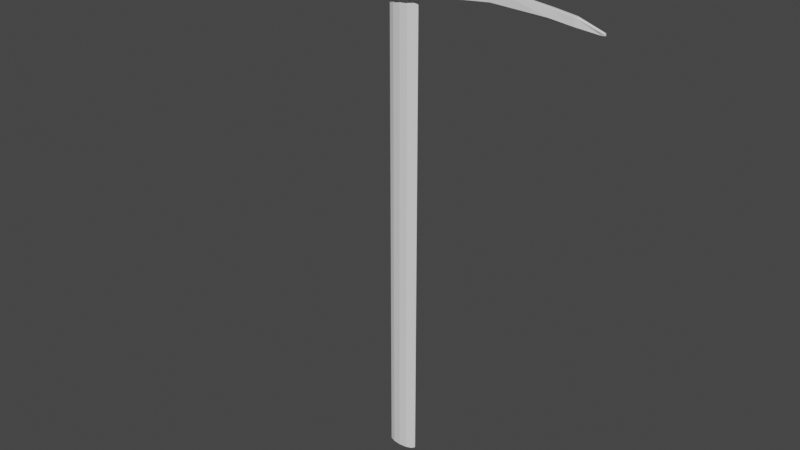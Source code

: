# Source: PickAxeV1.0.blend  (saved by Blender 2.90.8; exported with 4.5.12 LTS)
import bpy
from mathutils import Matrix  # noqa: F401  (used for matrix-valued properties, if any)

bpy.ops.wm.read_factory_settings(use_empty=True)
scene = bpy.context.scene
scene.name = 'Scene'

# ---- collections
col_collection = bpy.data.collections.new('Collection'); scene.collection.children.link(col_collection)

# ---- world
world_world = bpy.data.worlds.new('World'); scene.world = world_world
world_world.use_nodes = True; world_world.node_tree.nodes.clear()
_N = world_world.node_tree.nodes; _L = world_world.node_tree.links
n0 = _N.new('ShaderNodeOutputWorld'); n0.name = 'World Output'; n0.location = (300, 300)
n1 = _N.new('ShaderNodeBackground'); n1.name = 'Background'; n1.location = (10, 300)
n1.inputs[0].default_value = (0.05088, 0.05088, 0.05088, 1.0)
_L.new(n1.outputs[0], n0.inputs[0])
n0.is_active_output = True
world_world.color = (0.05088, 0.05088, 0.05088)
world_world.use_sun_shadow = False
world_world.sun_shadow_jitter_overblur = 0.0

# ---- meshes
me_cylinder = bpy.data.meshes.new('Cylinder')
me_cylinder.from_pydata([(2.757e-07, -0.271, 10.6), (0.2112, -0.2437, 10.6), (-0.2112, 0.1092, 1.0), (-0.2112, 0.1092, -1.0), (-0.3658, 0.03459, 1.0), (-0.3658, 0.03459, -1.0), (-0.4224, -0.06728, 1.0), (-0.4224, -0.06728, -1.0), (-0.3658, -0.1692, 1.0), (-0.3658, -0.1692, -1.0), (-0.2112, -0.2437, 1.0), (-0.2112, -0.2437, -1.0), (1.118e-07, -0.271, 1.0), (1.118e-07, -0.271, -1.0), (0.2112, -0.2437, 1.0), (0.2112, -0.2437, -1.0), (-0.3658, -0.1692, 10.6), (-0.4224, -0.06728, 10.6), (-0.3658, 0.03459, 10.6), (-0.2112, 0.1092, 10.6), (5.215e-08, 0.1365, -1.0), (5.215e-08, 0.1365, 1.0), (0.2112, 0.1092, -1.0), (0.2112, 0.1092, 1.0), (0.3658, 0.03459, -1.0), (0.3658, 0.03459, 1.0), (0.4224, -0.06728, -1.0), (0.4224, -0.06728, 1.0), (0.3658, -0.1692, -1.0), (0.3658, -0.1692, 1.0), (0.2112, -0.2437, -1.0), (0.2112, -0.2437, 1.0), (1.118e-07, -0.271, -1.0), (1.118e-07, -0.271, 1.0), (-0.2112, -0.2437, -1.0), (-0.2112, -0.2437, 1.0), (-0.3658, -0.1692, -1.0), (-0.3658, -0.1692, 1.0), (-0.4224, -0.06728, -1.0), (-0.4224, -0.06728, 1.0), (-0.3658, 0.03459, -1.0), (-0.3658, 0.03459, 1.0), (-0.2112, 0.1092, -1.0), (-0.2112, 0.1092, 1.0), (0.2112, 0.1092, 10.6), (2.086e-07, 0.1365, 10.6), (0.3658, 0.03459, 10.6), (0.4224, -0.06728, 10.6), (0.3658, -0.1692, 10.6), (0.2112, -0.2437, 10.6), (2.757e-07, -0.271, 10.6), (-0.2112, -0.2437, 10.6), (-0.3658, -0.1692, 10.6), (-0.4224, -0.06728, 10.6), (-0.3658, 0.03459, 10.6), (-0.2112, 0.1092, 10.6)], [], [(44, 45, 55, 54, 53, 52, 51, 50, 49, 48, 47, 46), (20, 22, 24, 26, 28, 30, 32, 34, 36, 38, 40, 42), (42, 43, 21, 20), (28, 29, 31, 30), (26, 27, 29, 28), (24, 25, 27, 26), (22, 23, 25, 24), (20, 21, 23, 22), (12, 14, 1, 0), (6, 8, 16, 17), (5, 4, 2, 3), (2, 4, 18, 19), (7, 6, 4, 5), (9, 8, 6, 7), (11, 10, 8, 9), (13, 12, 10, 11), (15, 14, 12, 13), (25, 23, 44, 46), (41, 39, 53, 54), (37, 35, 51, 52), (35, 33, 50, 51), (31, 29, 48, 49), (29, 27, 47, 48), (21, 43, 55, 45), (23, 21, 45, 44), (27, 25, 46, 47)])
_uv = me_cylinder.uv_layers.new(name='UVMap')
_uv.uv.foreach_set('vector', [0.37, 0.4578, 0.25, 0.49, 0.13, 0.4578, 0.04215, 0.37, 0.01, 0.25, 0.04215, 0.13, 0.13, 0.04215, 0.25, 0.01, 0.37, 0.04215, 0.4578, 0.13, 0.49, 0.25, 0.4578, 0.37, 0.75, 0.49, 0.87, 0.4578, 0.9578, 0.37, 0.99, 0.25, 0.9578, 0.13, 0.87, 0.04215, 0.75, 0.01, 0.63, 0.04215, 0.5422, 0.13, 0.51, 0.25, 0.5422, 0.37, 0.63, 0.4578, 0.08333, 0.5, 0.08333, 1.0, 7.451e-08, 1.0, 7.451e-08, 0.5, 0.6667, 0.5, 0.6667, 1.0, 0.5833, 1.0, 0.5833, 0.5, 0.75, 0.5, 0.75, 1.0, 0.6667, 1.0, 0.6667, 0.5, 0.8333, 0.5, 0.8333, 1.0, 0.75, 1.0, 0.75, 0.5, 0.9167, 0.5, 0.9167, 1.0, 0.8333, 1.0, 0.8333, 0.5, 1.0, 0.5, 1.0, 1.0, 0.9167, 1.0, 0.9167, 0.5, 0.5, 1.0, 0.5833, 1.0, 0.5833, 1.0, 0.5, 1.0, 0.25, 1.0, 0.3333, 1.0, 0.3333, 1.0, 0.25, 1.0, 0.1667, 0.5, 0.1667, 1.0, 0.08333, 1.0, 0.08333, 0.5, 0.08333, 1.0, 0.1667, 1.0, 0.1667, 1.0, 0.08333, 1.0, 0.25, 0.5, 0.25, 1.0, 0.1667, 1.0, 0.1667, 0.5, 0.3333, 0.5, 0.3333, 1.0, 0.25, 1.0, 0.25, 0.5, 0.4167, 0.5, 0.4167, 1.0, 0.3333, 1.0, 0.3333, 0.5, 0.5, 0.5, 0.5, 1.0, 0.4167, 1.0, 0.4167, 0.5, 0.5833, 0.5, 0.5833, 1.0, 0.5, 1.0, 0.5, 0.5, 0.8333, 1.0, 0.9167, 1.0, 0.9167, 1.0, 0.8333, 1.0, 0.1667, 1.0, 0.25, 1.0, 0.25, 1.0, 0.1667, 1.0, 0.3333, 1.0, 0.4167, 1.0, 0.4167, 1.0, 0.3333, 1.0, 0.4167, 1.0, 0.5, 1.0, 0.5, 1.0, 0.4167, 1.0, 0.5833, 1.0, 0.6667, 1.0, 0.6667, 1.0, 0.5833, 1.0, 0.6667, 1.0, 0.75, 1.0, 0.75, 1.0, 0.6667, 1.0, 7.451e-08, 1.0, 0.08333, 1.0, 0.08333, 1.0, 7.451e-08, 1.0, 0.9167, 1.0, 1.0, 1.0, 1.0, 1.0, 0.9167, 1.0, 0.75, 1.0, 0.8333, 1.0, 0.8333, 1.0, 0.75, 1.0])
me_cylinder.use_remesh_fix_poles = True
me_cylinder.use_remesh_preserve_attributes = False
me_cylinder.use_mirror_vertex_groups = False
me_cylinder.update()
me_cylinder_001 = bpy.data.meshes.new('Cylinder.001')
me_cylinder_001.from_pydata([(0.0, 1.0, -1.0), (0.0, 1.0, 1.0), (0.5, 0.866, -1.0), (0.5, 0.866, 1.0), (0.866, 0.5, -1.0), (0.866, 0.5, 1.0), (1.0, -4.371e-08, -1.0), (1.0, -4.371e-08, 1.0), (0.866, -0.5, -1.0), (0.866, -0.5, 1.0), (0.5, -0.866, -1.0), (0.5, -0.866, 1.0), (1.51e-07, -1.0, -1.0), (1.51e-07, -1.0, 1.0), (-0.5, -0.866, -1.0), (-0.5, -0.866, 1.0), (-0.866, -0.5, -1.0), (-0.866, -0.5, 1.0), (-1.0, -4.649e-07, -1.0), (-1.0, -4.649e-07, 1.0), (-0.866, 0.5, -1.0), (-0.866, 0.5, 1.0), (-0.5, 0.866, -1.0), (-0.5, 0.866, 1.0), (0.866, 0.5, 1.0), (0.866, 0.5, -1.0), (1.0, -4.371e-08, -1.0), (1.0, -4.371e-08, 1.0), (0.866, -0.5, -1.0), (0.866, -0.5, 1.0), (6.749, 0.2338, 0.2324), (6.873, 0.2926, -0.3443), (6.485, -1.249e-06, -0.5521), (6.883, -1.249e-06, 0.2324), (6.749, -0.2491, -0.3615), (6.749, -0.1665, 0.2324), (-6.806, -0.2961, 0.05077), (-6.75, -0.2619, -0.3754), (-6.884, -9.807e-06, -0.3754), (-6.94, -0.1581, 0.05077), (-6.75, 0.2092, -0.3754), (-6.806, 0.1184, 0.05077), (-9.305, -0.08276, -0.7411), (-9.305, -0.05463, -0.8164), (-9.439, -1.753e-05, -0.7912), (-9.439, -1.753e-05, -0.7411), (-9.305, 0.066, -0.7964), (-9.305, 0.06828, -0.7411), (8.907, 0.1292, -0.6153), (8.907, 0.1323, -0.7624), (9.041, -1.249e-06, -0.7817), (9.041, -1.249e-06, -0.6153), (8.907, -0.05775, -0.8028), (8.907, -0.127, -0.6153), (-2.043, -2.12e-06, -0.3954), (-1.909, 0.5, -0.3954), (-2.043, -2.12e-06, 1.0), (-1.909, -0.5, 1.0), (-1.909, -0.5, -0.3954), (-1.909, 0.5, 1.0), (2.226, 0.5, -0.2391), (2.36, -3.224e-07, -0.2942), (1.91, -0.5, -0.5302), (2.226, -0.5, 1.0), (2.36, -3.224e-07, 1.0), (2.226, 0.5, 1.0), (-8.028, -0.2227, -0.7653), (-8.162, -1.367e-05, -0.7653), (-8.028, 0.1652, -0.7653), (-8.028, 0.2014, -0.3015), (-8.162, -1.367e-05, -0.3015), (-8.028, -0.2948, -0.3015), (-4.463, -5.964e-06, -0.03775), (-4.463, -5.964e-06, 0.5685), (-4.329, 0.3064, 0.5685), (-4.329, 0.2281, -0.03775), (-4.329, -0.3503, 0.5685), (-4.329, -0.265, -0.03775), (4.488, 0.5, -0.2765), (4.212, -0.2535, -0.1914), (4.622, -7.857e-07, 0.6581), (4.622, -7.857e-07, -0.2093), (4.488, -0.2407, 0.6581), (4.488, 0.2497, 0.6581), (7.962, -1.249e-06, -0.01115), (7.828, 0.2097, -0.01115), (7.828, 0.2816, -0.7342), (7.828, -0.1861, -0.01115), (7.962, -1.249e-06, -0.6621), (7.828, -0.244, -0.5766)], [], [(0, 1, 3, 2), (2, 3, 5, 4), (7, 9, 29, 27), (4, 5, 24, 25), (8, 9, 11, 10), (10, 11, 13, 12), (12, 13, 15, 14), (14, 15, 17, 16), (76, 73, 39, 36), (75, 72, 38, 40), (3, 1, 23, 21, 19, 17, 15, 13, 11, 9, 7, 5), (20, 21, 23, 22), (22, 23, 1, 0), (0, 2, 4, 6, 8, 10, 12, 14, 16, 18, 20, 22), (82, 79, 34, 35), (81, 78, 31, 32), (6, 4, 25, 26), (9, 8, 28, 29), (8, 6, 26, 28), (5, 7, 27, 24), (86, 85, 48, 49), (85, 84, 51, 48), (79, 81, 32, 34), (83, 80, 33, 30), (78, 83, 30, 31), (80, 82, 35, 33), (69, 68, 46, 47), (67, 66, 43, 44), (77, 76, 36, 37), (73, 74, 41, 39), (72, 77, 37, 38), (74, 75, 40, 41), (43, 42, 45, 44), (44, 45, 47, 46), (68, 67, 44, 46), (71, 70, 45, 42), (66, 71, 42, 43), (70, 69, 47, 45), (49, 48, 51, 50), (50, 51, 53, 52), (84, 87, 53, 51), (88, 86, 49, 50), (87, 89, 52, 53), (89, 88, 50, 52), (21, 20, 55, 59), (18, 16, 58, 54), (19, 21, 59, 56), (16, 17, 57, 58), (20, 18, 54, 55), (17, 19, 56, 57), (27, 29, 63, 64), (25, 24, 65, 60), (24, 27, 64, 65), (28, 26, 61, 62), (26, 25, 60, 61), (29, 28, 62, 63), (39, 41, 69, 70), (37, 36, 71, 66), (36, 39, 70, 71), (40, 38, 67, 68), (38, 37, 66, 67), (41, 40, 68, 69), (59, 55, 75, 74), (54, 58, 77, 72), (56, 59, 74, 73), (58, 57, 76, 77), (55, 54, 72, 75), (57, 56, 73, 76), (64, 63, 82, 80), (60, 65, 83, 78), (65, 64, 80, 83), (62, 61, 81, 79), (61, 60, 78, 81), (63, 62, 79, 82), (34, 32, 88, 89), (35, 34, 89, 87), (32, 31, 86, 88), (33, 35, 87, 84), (30, 33, 84, 85), (31, 30, 85, 86)])
_uv = me_cylinder_001.uv_layers.new(name='UVMap')
_uv.uv.foreach_set('vector', [1.0, 0.5, 1.0, 1.0, 0.9167, 1.0, 0.9167, 0.5, 0.9167, 0.5, 0.9167, 1.0, 0.8333, 1.0, 0.8333, 0.5, 0.49, 0.25, 0.4578, 0.13, 0.4578, 0.13, 0.49, 0.25, 0.8333, 0.5, 0.8333, 1.0, 0.8333, 1.0, 0.8333, 0.5, 0.6667, 0.5, 0.6667, 1.0, 0.5833, 1.0, 0.5833, 0.5, 0.5833, 0.5, 0.5833, 1.0, 0.5, 1.0, 0.5, 0.5, 0.5, 0.5, 0.5, 1.0, 0.4167, 1.0, 0.4167, 0.5, 0.4167, 0.5, 0.4167, 1.0, 0.3333, 1.0, 0.3333, 0.5, 0.04215, 0.13, 0.01, 0.25, 0.01, 0.25, 0.04215, 0.13, 0.5422, 0.37, 0.51, 0.25, 0.51, 0.25, 0.5422, 0.37, 0.37, 0.4578, 0.25, 0.49, 0.13, 0.4578, 0.04215, 0.37, 0.01, 0.25, 0.04215, 0.13, 0.13, 0.04215, 0.25, 0.01, 0.37, 0.04215, 0.4578, 0.13, 0.49, 0.25, 0.4578, 0.37, 0.1667, 0.5, 0.1667, 1.0, 0.08333, 1.0, 0.08333, 0.5, 0.08333, 0.5, 0.08333, 1.0, 7.451e-08, 1.0, 7.451e-08, 0.5, 0.75, 0.49, 0.87, 0.4578, 0.9578, 0.37, 0.99, 0.25, 0.9578, 0.13, 0.87, 0.04215, 0.75, 0.01, 0.63, 0.04215, 0.5422, 0.13, 0.51, 0.25, 0.5422, 0.37, 0.63, 0.4578, 0.6667, 1.0, 0.6667, 0.5, 0.6667, 0.5, 0.6667, 1.0, 0.99, 0.25, 0.9578, 0.37, 0.9578, 0.37, 0.99, 0.25, 0.99, 0.25, 0.9578, 0.37, 0.9578, 0.37, 0.99, 0.25, 0.6667, 1.0, 0.6667, 0.5, 0.6667, 0.5, 0.6667, 1.0, 0.9578, 0.13, 0.99, 0.25, 0.99, 0.25, 0.9578, 0.13, 0.4578, 0.37, 0.49, 0.25, 0.49, 0.25, 0.4578, 0.37, 0.8333, 0.5, 0.8333, 1.0, 0.8333, 1.0, 0.8333, 0.5, 0.4578, 0.37, 0.49, 0.25, 0.49, 0.25, 0.4578, 0.37, 0.9578, 0.13, 0.99, 0.25, 0.99, 0.25, 0.9578, 0.13, 0.4578, 0.37, 0.49, 0.25, 0.49, 0.25, 0.4578, 0.37, 0.8333, 0.5, 0.8333, 1.0, 0.8333, 1.0, 0.8333, 0.5, 0.49, 0.25, 0.4578, 0.13, 0.4578, 0.13, 0.49, 0.25, 0.1667, 1.0, 0.1667, 0.5, 0.1667, 0.5, 0.1667, 1.0, 0.51, 0.25, 0.5422, 0.13, 0.5422, 0.13, 0.51, 0.25, 0.3333, 0.5, 0.3333, 1.0, 0.3333, 1.0, 0.3333, 0.5, 0.01, 0.25, 0.04215, 0.37, 0.04215, 0.37, 0.01, 0.25, 0.51, 0.25, 0.5422, 0.13, 0.5422, 0.13, 0.51, 0.25, 0.1667, 1.0, 0.1667, 0.5, 0.1667, 0.5, 0.1667, 1.0, 0.3333, 0.5, 0.3333, 1.0, 0.25, 1.0, 0.25, 0.5, 0.25, 0.5, 0.25, 1.0, 0.1667, 1.0, 0.1667, 0.5, 0.5422, 0.37, 0.51, 0.25, 0.51, 0.25, 0.5422, 0.37, 0.04215, 0.13, 0.01, 0.25, 0.01, 0.25, 0.04215, 0.13, 0.3333, 0.5, 0.3333, 1.0, 0.3333, 1.0, 0.3333, 0.5, 0.01, 0.25, 0.04215, 0.37, 0.04215, 0.37, 0.01, 0.25, 0.8333, 0.5, 0.8333, 1.0, 0.75, 1.0, 0.75, 0.5, 0.75, 0.5, 0.75, 1.0, 0.6667, 1.0, 0.6667, 0.5, 0.49, 0.25, 0.4578, 0.13, 0.4578, 0.13, 0.49, 0.25, 0.99, 0.25, 0.9578, 0.37, 0.9578, 0.37, 0.99, 0.25, 0.6667, 1.0, 0.6667, 0.5, 0.6667, 0.5, 0.6667, 1.0, 0.9578, 0.13, 0.99, 0.25, 0.99, 0.25, 0.9578, 0.13, 0.1667, 1.0, 0.1667, 0.5, 0.1667, 0.5, 0.1667, 1.0, 0.51, 0.25, 0.5422, 0.13, 0.5422, 0.13, 0.51, 0.25, 0.01, 0.25, 0.04215, 0.37, 0.04215, 0.37, 0.01, 0.25, 0.3333, 0.5, 0.3333, 1.0, 0.3333, 1.0, 0.3333, 0.5, 0.5422, 0.37, 0.51, 0.25, 0.51, 0.25, 0.5422, 0.37, 0.04215, 0.13, 0.01, 0.25, 0.01, 0.25, 0.04215, 0.13, 0.49, 0.25, 0.4578, 0.13, 0.4578, 0.13, 0.49, 0.25, 0.8333, 0.5, 0.8333, 1.0, 0.8333, 1.0, 0.8333, 0.5, 0.4578, 0.37, 0.49, 0.25, 0.49, 0.25, 0.4578, 0.37, 0.9578, 0.13, 0.99, 0.25, 0.99, 0.25, 0.9578, 0.13, 0.99, 0.25, 0.9578, 0.37, 0.9578, 0.37, 0.99, 0.25, 0.6667, 1.0, 0.6667, 0.5, 0.6667, 0.5, 0.6667, 1.0, 0.01, 0.25, 0.04215, 0.37, 0.04215, 0.37, 0.01, 0.25, 0.3333, 0.5, 0.3333, 1.0, 0.3333, 1.0, 0.3333, 0.5, 0.04215, 0.13, 0.01, 0.25, 0.01, 0.25, 0.04215, 0.13, 0.5422, 0.37, 0.51, 0.25, 0.51, 0.25, 0.5422, 0.37, 0.51, 0.25, 0.5422, 0.13, 0.5422, 0.13, 0.51, 0.25, 0.1667, 1.0, 0.1667, 0.5, 0.1667, 0.5, 0.1667, 1.0, 0.1667, 1.0, 0.1667, 0.5, 0.1667, 0.5, 0.1667, 1.0, 0.51, 0.25, 0.5422, 0.13, 0.5422, 0.13, 0.51, 0.25, 0.01, 0.25, 0.04215, 0.37, 0.04215, 0.37, 0.01, 0.25, 0.3333, 0.5, 0.3333, 1.0, 0.3333, 1.0, 0.3333, 0.5, 0.5422, 0.37, 0.51, 0.25, 0.51, 0.25, 0.5422, 0.37, 0.04215, 0.13, 0.01, 0.25, 0.01, 0.25, 0.04215, 0.13, 0.49, 0.25, 0.4578, 0.13, 0.4578, 0.13, 0.49, 0.25, 0.8333, 0.5, 0.8333, 1.0, 0.8333, 1.0, 0.8333, 0.5, 0.4578, 0.37, 0.49, 0.25, 0.49, 0.25, 0.4578, 0.37, 0.9578, 0.13, 0.99, 0.25, 0.99, 0.25, 0.9578, 0.13, 0.99, 0.25, 0.9578, 0.37, 0.9578, 0.37, 0.99, 0.25, 0.6667, 1.0, 0.6667, 0.5, 0.6667, 0.5, 0.6667, 1.0, 0.9578, 0.13, 0.99, 0.25, 0.99, 0.25, 0.9578, 0.13, 0.6667, 1.0, 0.6667, 0.5, 0.6667, 0.5, 0.6667, 1.0, 0.99, 0.25, 0.9578, 0.37, 0.9578, 0.37, 0.99, 0.25, 0.49, 0.25, 0.4578, 0.13, 0.4578, 0.13, 0.49, 0.25, 0.4578, 0.37, 0.49, 0.25, 0.49, 0.25, 0.4578, 0.37, 0.8333, 0.5, 0.8333, 1.0, 0.8333, 1.0, 0.8333, 0.5])
me_cylinder_001.use_remesh_fix_poles = True
me_cylinder_001.use_remesh_preserve_attributes = False
me_cylinder_001.use_mirror_vertex_groups = False
me_cylinder_001.update()

# ---- objects
ob_cylinder = bpy.data.objects.new('Cylinder', me_cylinder)
ob_cylinder_001 = bpy.data.objects.new('Cylinder.001', me_cylinder_001)

# ---- transforms, parenting, visibility, modifiers, constraints
ob_cylinder.location = (0.0, 0.0, 2.611)
ob_cylinder.scale = (0.6265, 0.5273, 0.744)
ob_cylinder.lineart.crease_threshold = 0.0
ob_cylinder_001.location = (0.0, -0.04261, 10.19)
ob_cylinder_001.scale = (0.3711, 0.2037, 0.2158)
ob_cylinder_001.lineart.crease_threshold = 0.0

# ---- collection membership
col_collection.objects.link(ob_cylinder)
col_collection.objects.link(ob_cylinder_001)

# ---- scene / render settings (as saved in the file)
scene.frame_start = 1; scene.frame_end = 250; scene.frame_set(1)
scene.render.engine = 'BLENDER_EEVEE_NEXT'
scene.cycles.use_denoising = False
scene.cycles.samples = 128
scene.cycles.sampling_pattern = 'TABULATED_SOBOL'
scene.cycles.use_adaptive_sampling = False
scene.cycles.use_light_tree = False
scene.view_settings.view_transform = 'Filmic'
bpy.context.view_layer.update()

# ---- added for rendering (the .blend has no active camera and no usable light): camera, sun
cam_auto = bpy.data.cameras.new('AutoCamera')
cam_auto.lens = 50.0
cam_auto.sensor_width = 36.0
cam_auto.clip_end = 1000.0
ob_auto_camera = bpy.data.objects.new('AutoCamera', cam_auto)
scene.collection.objects.link(ob_auto_camera)
ob_auto_camera.location = (10.1344, -12.2926, 14.35)
ob_auto_camera.rotation_euler = (1.09748, -7.21219e-08, 0.694738)
scene.camera = ob_auto_camera
light_auto_sun = bpy.data.lights.new('AutoSun', 'SUN')
light_auto_sun.energy = 3.0
light_auto_sun.angle = 0.0523599
ob_auto_sun = bpy.data.objects.new('AutoSun', light_auto_sun)
scene.collection.objects.link(ob_auto_sun)
ob_auto_sun.rotation_euler = (0.872665, 0.174533, 0.523599)
bpy.context.view_layer.update()
